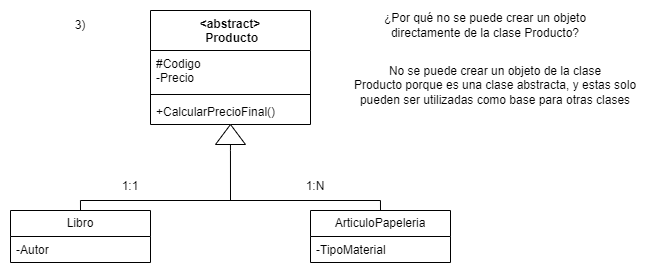

The diagram above was exported from draw.io. Its source (the exported page's mxGraphModel, read from the mxfile embedded in the PNG):
<mxGraphModel dx="951" dy="526" grid="1" gridSize="10" guides="1" tooltips="1" connect="1" arrows="1" fold="1" page="1" pageScale="1" pageWidth="827" pageHeight="1169" math="0" shadow="0">
  <root>
    <mxCell id="0" />
    <mxCell id="1" parent="0" />
    <mxCell id="2" parent="1" style="text;html=1;whiteSpace=wrap;strokeColor=none;fillColor=none;align=center;verticalAlign=middle;rounded=0;" value="3)" vertex="1">
      <mxGeometry height="30" width="60" x="890" y="670" as="geometry" />
    </mxCell>
    <mxCell id="3" parent="1" style="swimlane;fontStyle=1;align=center;verticalAlign=top;childLayout=stackLayout;horizontal=1;startSize=40;horizontalStack=0;resizeParent=1;resizeParentMax=0;resizeLast=0;collapsible=1;marginBottom=0;whiteSpace=wrap;html=1;" value="&amp;lt;abstract&amp;gt;&lt;div&gt;&amp;nbsp;Producto&lt;/div&gt;" vertex="1">
      <mxGeometry height="114" width="160" x="990" y="670" as="geometry" />
    </mxCell>
    <mxCell id="4" parent="3" style="text;strokeColor=none;fillColor=none;align=left;verticalAlign=top;spacingLeft=4;spacingRight=4;overflow=hidden;rotatable=0;points=[[0,0.5],[1,0.5]];portConstraint=eastwest;whiteSpace=wrap;html=1;" value="#Codigo&lt;div&gt;-Precio&lt;/div&gt;" vertex="1">
      <mxGeometry height="40" width="160" y="40" as="geometry" />
    </mxCell>
    <mxCell id="5" parent="3" style="line;strokeWidth=1;fillColor=none;align=left;verticalAlign=middle;spacingTop=-1;spacingLeft=3;spacingRight=3;rotatable=0;labelPosition=right;points=[];portConstraint=eastwest;strokeColor=inherit;" value="" vertex="1">
      <mxGeometry height="8" width="160" y="80" as="geometry" />
    </mxCell>
    <mxCell id="6" parent="3" style="text;strokeColor=none;fillColor=none;align=left;verticalAlign=top;spacingLeft=4;spacingRight=4;overflow=hidden;rotatable=0;points=[[0,0.5],[1,0.5]];portConstraint=eastwest;whiteSpace=wrap;html=1;" value="+CalcularPrecioFinal()" vertex="1">
      <mxGeometry height="26" width="160" y="88" as="geometry" />
    </mxCell>
    <mxCell id="7" parent="1" style="swimlane;fontStyle=0;childLayout=stackLayout;horizontal=1;startSize=26;fillColor=none;horizontalStack=0;resizeParent=1;resizeParentMax=0;resizeLast=0;collapsible=1;marginBottom=0;whiteSpace=wrap;html=1;" value="Libro" vertex="1">
      <mxGeometry height="52" width="140" x="850" y="870" as="geometry" />
    </mxCell>
    <mxCell id="8" parent="7" style="text;strokeColor=none;fillColor=none;align=left;verticalAlign=top;spacingLeft=4;spacingRight=4;overflow=hidden;rotatable=0;points=[[0,0.5],[1,0.5]];portConstraint=eastwest;whiteSpace=wrap;html=1;" value="-Autor" vertex="1">
      <mxGeometry height="26" width="140" y="26" as="geometry" />
    </mxCell>
    <mxCell id="9" parent="1" style="swimlane;fontStyle=0;childLayout=stackLayout;horizontal=1;startSize=26;fillColor=none;horizontalStack=0;resizeParent=1;resizeParentMax=0;resizeLast=0;collapsible=1;marginBottom=0;whiteSpace=wrap;html=1;" value="ArticuloPapeleria" vertex="1">
      <mxGeometry height="52" width="140" x="1150" y="870" as="geometry" />
    </mxCell>
    <mxCell id="10" parent="9" style="text;strokeColor=none;fillColor=none;align=left;verticalAlign=top;spacingLeft=4;spacingRight=4;overflow=hidden;rotatable=0;points=[[0,0.5],[1,0.5]];portConstraint=eastwest;whiteSpace=wrap;html=1;" value="-TipoMaterial" vertex="1">
      <mxGeometry height="26" width="140" y="26" as="geometry" />
    </mxCell>
    <mxCell id="11" edge="1" parent="1" source="13" style="endArrow=none;html=1;edgeStyle=orthogonalEdgeStyle;rounded=0;" value="">
      <mxGeometry relative="1" as="geometry">
        <Array as="points">
          <mxPoint x="1070" y="810" />
          <mxPoint x="1070" y="810" />
        </Array>
        <mxPoint x="1070" y="790" as="sourcePoint" />
        <mxPoint x="1070" y="860" as="targetPoint" />
      </mxGeometry>
    </mxCell>
    <mxCell id="12" edge="1" parent="1" source="7" style="endArrow=none;html=1;edgeStyle=orthogonalEdgeStyle;rounded=0;exitX=0.5;exitY=0;exitDx=0;exitDy=0;entryX=0.5;entryY=0;entryDx=0;entryDy=0;" target="9" value="">
      <mxGeometry relative="1" as="geometry">
        <Array as="points">
          <mxPoint x="920" y="860" />
          <mxPoint x="1220" y="860" />
        </Array>
        <mxPoint x="995" y="860" as="sourcePoint" />
        <mxPoint x="1155" y="860" as="targetPoint" />
      </mxGeometry>
    </mxCell>
    <mxCell id="13" parent="1" style="triangle;whiteSpace=wrap;html=1;direction=north;" value="" vertex="1">
      <mxGeometry height="20" width="30" x="1055" y="784" as="geometry" />
    </mxCell>
    <mxCell id="14" parent="1" style="text;html=1;whiteSpace=wrap;strokeColor=none;fillColor=none;align=center;verticalAlign=middle;rounded=0;" value="¿Por qué no se puede crear un objeto directamente de la clase Producto?" vertex="1">
      <mxGeometry height="30" width="260" x="1195" y="670" as="geometry" />
    </mxCell>
    <mxCell id="15" parent="1" style="text;html=1;whiteSpace=wrap;strokeColor=none;fillColor=none;align=center;verticalAlign=middle;rounded=0;" value="No se puede crear un objeto de la clase Producto&amp;nbsp;porque es una clase abstracta, y estas solo pueden ser utilizadas como base para otras clases" vertex="1">
      <mxGeometry height="30" width="300" x="1185" y="730" as="geometry" />
    </mxCell>
    <mxCell id="16" parent="1" style="text;html=1;whiteSpace=wrap;strokeColor=none;fillColor=none;align=center;verticalAlign=middle;rounded=0;" value="1:1" vertex="1">
      <mxGeometry height="30" width="60" x="940" y="831" as="geometry" />
    </mxCell>
    <mxCell id="17" parent="1" style="text;html=1;whiteSpace=wrap;strokeColor=none;fillColor=none;align=center;verticalAlign=middle;rounded=0;" value="1:N" vertex="1">
      <mxGeometry height="30" width="60" x="1125" y="831" as="geometry" />
    </mxCell>
  </root>
</mxGraphModel>